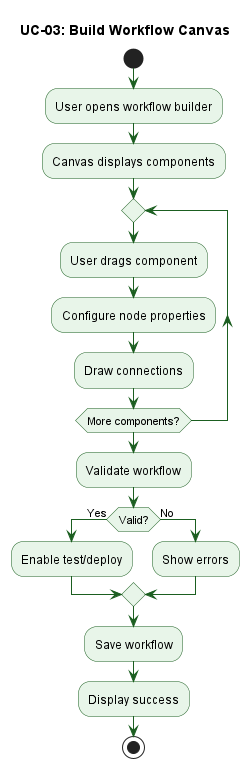

The diagram above was rendered by PlantUML. Its source (embedded in the PNG):
@startuml UC-03_Canvas
title UC-03: Build Workflow Canvas
skinparam ActivityBackgroundColor #E8F5E9
skinparam ActivityBorderColor #1B5E20
skinparam ArrowColor #1B5E20

start
:User opens workflow builder;
:Canvas displays components;
repeat
    :User drags component;
    :Configure node properties;
    :Draw connections;
repeat while (More components?)
:Validate workflow;
if (Valid?) then (Yes)
    :Enable test/deploy;
else (No)
    :Show errors;
endif
:Save workflow;
:Display success;
stop
@enduml